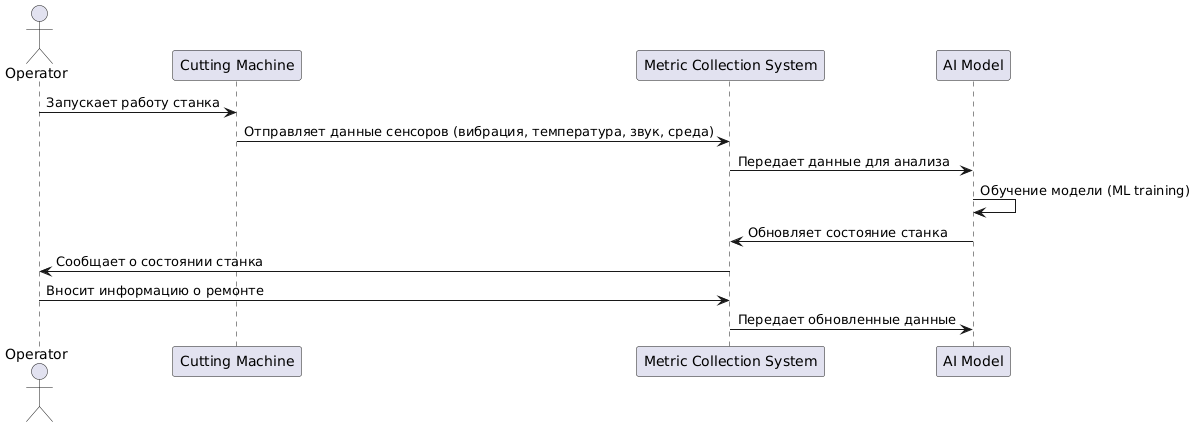

The diagram above was rendered by PlantUML. Its source (embedded in the PNG):
@startuml
actor Operator
participant "Cutting Machine" as CM
participant "Metric Collection System" as DB
participant "AI Model" as AI

Operator -> CM: Запускает работу станка
CM -> DB: Отправляет данные сенсоров (вибрация, температура, звук, среда)
DB -> AI: Передает данные для анализа

AI -> AI: Обучение модели (ML training)
AI -> DB: Обновляет состояние станка
DB -> Operator: Сообщает о состоянии станка

Operator -> DB: Вносит информацию о ремонте
DB -> AI: Передает обновленные данные
@enduml